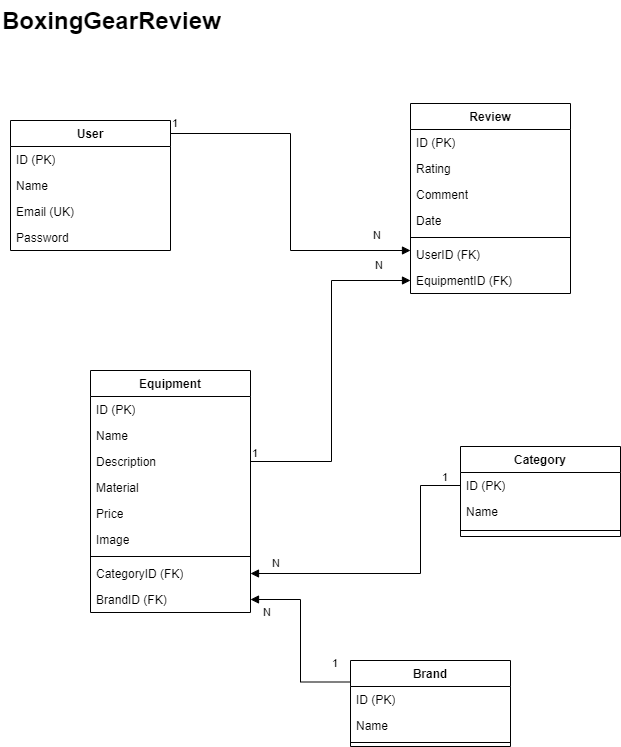

The diagram above was exported from draw.io. Its source (the exported page's mxGraphModel, read from the mxfile embedded in the PNG):
<mxGraphModel dx="1434" dy="780" grid="1" gridSize="10" guides="1" tooltips="1" connect="1" arrows="1" fold="1" page="1" pageScale="1" pageWidth="827" pageHeight="1169" math="0" shadow="0">
  <root>
    <mxCell id="WIyWlLk6GJQsqaUBKTNV-0" />
    <mxCell id="WIyWlLk6GJQsqaUBKTNV-1" parent="WIyWlLk6GJQsqaUBKTNV-0" />
    <mxCell id="6puIBDfrKeYXWC6oRiFX-0" value="&lt;h1 style=&quot;margin-top: 0px;&quot;&gt;BoxingGearReview&lt;/h1&gt;&lt;p&gt;&lt;br&gt;&lt;/p&gt;" style="text;html=1;whiteSpace=wrap;overflow=hidden;rounded=0;" vertex="1" parent="WIyWlLk6GJQsqaUBKTNV-1">
      <mxGeometry x="40" y="10" width="230" height="40" as="geometry" />
    </mxCell>
    <mxCell id="6puIBDfrKeYXWC6oRiFX-1" value="User" style="swimlane;fontStyle=1;align=center;verticalAlign=top;childLayout=stackLayout;horizontal=1;startSize=26;horizontalStack=0;resizeParent=1;resizeParentMax=0;resizeLast=0;collapsible=1;marginBottom=0;whiteSpace=wrap;html=1;" vertex="1" parent="WIyWlLk6GJQsqaUBKTNV-1">
      <mxGeometry x="50" y="130" width="160" height="130" as="geometry" />
    </mxCell>
    <mxCell id="6puIBDfrKeYXWC6oRiFX-2" value="ID (PK)" style="text;strokeColor=none;fillColor=none;align=left;verticalAlign=top;spacingLeft=4;spacingRight=4;overflow=hidden;rotatable=0;points=[[0,0.5],[1,0.5]];portConstraint=eastwest;whiteSpace=wrap;html=1;" vertex="1" parent="6puIBDfrKeYXWC6oRiFX-1">
      <mxGeometry y="26" width="160" height="26" as="geometry" />
    </mxCell>
    <mxCell id="6puIBDfrKeYXWC6oRiFX-4" value="Name&lt;div&gt;&lt;br&gt;&lt;/div&gt;" style="text;strokeColor=none;fillColor=none;align=left;verticalAlign=top;spacingLeft=4;spacingRight=4;overflow=hidden;rotatable=0;points=[[0,0.5],[1,0.5]];portConstraint=eastwest;whiteSpace=wrap;html=1;" vertex="1" parent="6puIBDfrKeYXWC6oRiFX-1">
      <mxGeometry y="52" width="160" height="26" as="geometry" />
    </mxCell>
    <mxCell id="6puIBDfrKeYXWC6oRiFX-5" value="Email (UK)" style="text;strokeColor=none;fillColor=none;align=left;verticalAlign=top;spacingLeft=4;spacingRight=4;overflow=hidden;rotatable=0;points=[[0,0.5],[1,0.5]];portConstraint=eastwest;whiteSpace=wrap;html=1;" vertex="1" parent="6puIBDfrKeYXWC6oRiFX-1">
      <mxGeometry y="78" width="160" height="26" as="geometry" />
    </mxCell>
    <mxCell id="6puIBDfrKeYXWC6oRiFX-6" value="Password" style="text;strokeColor=none;fillColor=none;align=left;verticalAlign=top;spacingLeft=4;spacingRight=4;overflow=hidden;rotatable=0;points=[[0,0.5],[1,0.5]];portConstraint=eastwest;whiteSpace=wrap;html=1;" vertex="1" parent="6puIBDfrKeYXWC6oRiFX-1">
      <mxGeometry y="104" width="160" height="26" as="geometry" />
    </mxCell>
    <mxCell id="6puIBDfrKeYXWC6oRiFX-8" value="Equipment" style="swimlane;fontStyle=1;align=center;verticalAlign=top;childLayout=stackLayout;horizontal=1;startSize=26;horizontalStack=0;resizeParent=1;resizeParentMax=0;resizeLast=0;collapsible=1;marginBottom=0;whiteSpace=wrap;html=1;" vertex="1" parent="WIyWlLk6GJQsqaUBKTNV-1">
      <mxGeometry x="130" y="380" width="160" height="242" as="geometry" />
    </mxCell>
    <mxCell id="6puIBDfrKeYXWC6oRiFX-9" value="ID (PK)" style="text;strokeColor=none;fillColor=none;align=left;verticalAlign=top;spacingLeft=4;spacingRight=4;overflow=hidden;rotatable=0;points=[[0,0.5],[1,0.5]];portConstraint=eastwest;whiteSpace=wrap;html=1;" vertex="1" parent="6puIBDfrKeYXWC6oRiFX-8">
      <mxGeometry y="26" width="160" height="26" as="geometry" />
    </mxCell>
    <mxCell id="6puIBDfrKeYXWC6oRiFX-13" value="Name" style="text;strokeColor=none;fillColor=none;align=left;verticalAlign=top;spacingLeft=4;spacingRight=4;overflow=hidden;rotatable=0;points=[[0,0.5],[1,0.5]];portConstraint=eastwest;whiteSpace=wrap;html=1;" vertex="1" parent="6puIBDfrKeYXWC6oRiFX-8">
      <mxGeometry y="52" width="160" height="26" as="geometry" />
    </mxCell>
    <mxCell id="6puIBDfrKeYXWC6oRiFX-14" value="Description" style="text;strokeColor=none;fillColor=none;align=left;verticalAlign=top;spacingLeft=4;spacingRight=4;overflow=hidden;rotatable=0;points=[[0,0.5],[1,0.5]];portConstraint=eastwest;whiteSpace=wrap;html=1;" vertex="1" parent="6puIBDfrKeYXWC6oRiFX-8">
      <mxGeometry y="78" width="160" height="26" as="geometry" />
    </mxCell>
    <mxCell id="6puIBDfrKeYXWC6oRiFX-15" value="Material" style="text;strokeColor=none;fillColor=none;align=left;verticalAlign=top;spacingLeft=4;spacingRight=4;overflow=hidden;rotatable=0;points=[[0,0.5],[1,0.5]];portConstraint=eastwest;whiteSpace=wrap;html=1;" vertex="1" parent="6puIBDfrKeYXWC6oRiFX-8">
      <mxGeometry y="104" width="160" height="26" as="geometry" />
    </mxCell>
    <mxCell id="6puIBDfrKeYXWC6oRiFX-16" value="Price" style="text;strokeColor=none;fillColor=none;align=left;verticalAlign=top;spacingLeft=4;spacingRight=4;overflow=hidden;rotatable=0;points=[[0,0.5],[1,0.5]];portConstraint=eastwest;whiteSpace=wrap;html=1;" vertex="1" parent="6puIBDfrKeYXWC6oRiFX-8">
      <mxGeometry y="130" width="160" height="26" as="geometry" />
    </mxCell>
    <mxCell id="6puIBDfrKeYXWC6oRiFX-17" value="Image&lt;div&gt;&lt;br&gt;&lt;/div&gt;" style="text;strokeColor=none;fillColor=none;align=left;verticalAlign=top;spacingLeft=4;spacingRight=4;overflow=hidden;rotatable=0;points=[[0,0.5],[1,0.5]];portConstraint=eastwest;whiteSpace=wrap;html=1;" vertex="1" parent="6puIBDfrKeYXWC6oRiFX-8">
      <mxGeometry y="156" width="160" height="26" as="geometry" />
    </mxCell>
    <mxCell id="6puIBDfrKeYXWC6oRiFX-10" value="" style="line;strokeWidth=1;fillColor=none;align=left;verticalAlign=middle;spacingTop=-1;spacingLeft=3;spacingRight=3;rotatable=0;labelPosition=right;points=[];portConstraint=eastwest;strokeColor=inherit;" vertex="1" parent="6puIBDfrKeYXWC6oRiFX-8">
      <mxGeometry y="182" width="160" height="8" as="geometry" />
    </mxCell>
    <mxCell id="6puIBDfrKeYXWC6oRiFX-11" value="CategoryID (FK)" style="text;strokeColor=none;fillColor=none;align=left;verticalAlign=top;spacingLeft=4;spacingRight=4;overflow=hidden;rotatable=0;points=[[0,0.5],[1,0.5]];portConstraint=eastwest;whiteSpace=wrap;html=1;" vertex="1" parent="6puIBDfrKeYXWC6oRiFX-8">
      <mxGeometry y="190" width="160" height="26" as="geometry" />
    </mxCell>
    <mxCell id="6puIBDfrKeYXWC6oRiFX-18" value="BrandID (FK)" style="text;strokeColor=none;fillColor=none;align=left;verticalAlign=top;spacingLeft=4;spacingRight=4;overflow=hidden;rotatable=0;points=[[0,0.5],[1,0.5]];portConstraint=eastwest;whiteSpace=wrap;html=1;" vertex="1" parent="6puIBDfrKeYXWC6oRiFX-8">
      <mxGeometry y="216" width="160" height="26" as="geometry" />
    </mxCell>
    <mxCell id="6puIBDfrKeYXWC6oRiFX-19" value="Review" style="swimlane;fontStyle=1;align=center;verticalAlign=top;childLayout=stackLayout;horizontal=1;startSize=26;horizontalStack=0;resizeParent=1;resizeParentMax=0;resizeLast=0;collapsible=1;marginBottom=0;whiteSpace=wrap;html=1;" vertex="1" parent="WIyWlLk6GJQsqaUBKTNV-1">
      <mxGeometry x="450" y="113" width="160" height="190" as="geometry" />
    </mxCell>
    <mxCell id="6puIBDfrKeYXWC6oRiFX-20" value="ID (PK)" style="text;strokeColor=none;fillColor=none;align=left;verticalAlign=top;spacingLeft=4;spacingRight=4;overflow=hidden;rotatable=0;points=[[0,0.5],[1,0.5]];portConstraint=eastwest;whiteSpace=wrap;html=1;" vertex="1" parent="6puIBDfrKeYXWC6oRiFX-19">
      <mxGeometry y="26" width="160" height="26" as="geometry" />
    </mxCell>
    <mxCell id="6puIBDfrKeYXWC6oRiFX-23" value="Rating" style="text;strokeColor=none;fillColor=none;align=left;verticalAlign=top;spacingLeft=4;spacingRight=4;overflow=hidden;rotatable=0;points=[[0,0.5],[1,0.5]];portConstraint=eastwest;whiteSpace=wrap;html=1;" vertex="1" parent="6puIBDfrKeYXWC6oRiFX-19">
      <mxGeometry y="52" width="160" height="26" as="geometry" />
    </mxCell>
    <mxCell id="6puIBDfrKeYXWC6oRiFX-24" value="Comment" style="text;strokeColor=none;fillColor=none;align=left;verticalAlign=top;spacingLeft=4;spacingRight=4;overflow=hidden;rotatable=0;points=[[0,0.5],[1,0.5]];portConstraint=eastwest;whiteSpace=wrap;html=1;" vertex="1" parent="6puIBDfrKeYXWC6oRiFX-19">
      <mxGeometry y="78" width="160" height="26" as="geometry" />
    </mxCell>
    <mxCell id="6puIBDfrKeYXWC6oRiFX-25" value="Date" style="text;strokeColor=none;fillColor=none;align=left;verticalAlign=top;spacingLeft=4;spacingRight=4;overflow=hidden;rotatable=0;points=[[0,0.5],[1,0.5]];portConstraint=eastwest;whiteSpace=wrap;html=1;" vertex="1" parent="6puIBDfrKeYXWC6oRiFX-19">
      <mxGeometry y="104" width="160" height="26" as="geometry" />
    </mxCell>
    <mxCell id="6puIBDfrKeYXWC6oRiFX-21" value="" style="line;strokeWidth=1;fillColor=none;align=left;verticalAlign=middle;spacingTop=-1;spacingLeft=3;spacingRight=3;rotatable=0;labelPosition=right;points=[];portConstraint=eastwest;strokeColor=inherit;" vertex="1" parent="6puIBDfrKeYXWC6oRiFX-19">
      <mxGeometry y="130" width="160" height="8" as="geometry" />
    </mxCell>
    <mxCell id="6puIBDfrKeYXWC6oRiFX-22" value="UserID (FK)" style="text;strokeColor=none;fillColor=none;align=left;verticalAlign=top;spacingLeft=4;spacingRight=4;overflow=hidden;rotatable=0;points=[[0,0.5],[1,0.5]];portConstraint=eastwest;whiteSpace=wrap;html=1;" vertex="1" parent="6puIBDfrKeYXWC6oRiFX-19">
      <mxGeometry y="138" width="160" height="26" as="geometry" />
    </mxCell>
    <mxCell id="6puIBDfrKeYXWC6oRiFX-26" value="EquipmentID (FK)" style="text;strokeColor=none;fillColor=none;align=left;verticalAlign=top;spacingLeft=4;spacingRight=4;overflow=hidden;rotatable=0;points=[[0,0.5],[1,0.5]];portConstraint=eastwest;whiteSpace=wrap;html=1;" vertex="1" parent="6puIBDfrKeYXWC6oRiFX-19">
      <mxGeometry y="164" width="160" height="26" as="geometry" />
    </mxCell>
    <mxCell id="6puIBDfrKeYXWC6oRiFX-28" value="Category" style="swimlane;fontStyle=1;align=center;verticalAlign=top;childLayout=stackLayout;horizontal=1;startSize=26;horizontalStack=0;resizeParent=1;resizeParentMax=0;resizeLast=0;collapsible=1;marginBottom=0;whiteSpace=wrap;html=1;" vertex="1" parent="WIyWlLk6GJQsqaUBKTNV-1">
      <mxGeometry x="500" y="456" width="160" height="90" as="geometry" />
    </mxCell>
    <mxCell id="6puIBDfrKeYXWC6oRiFX-29" value="ID (PK)" style="text;strokeColor=none;fillColor=none;align=left;verticalAlign=top;spacingLeft=4;spacingRight=4;overflow=hidden;rotatable=0;points=[[0,0.5],[1,0.5]];portConstraint=eastwest;whiteSpace=wrap;html=1;" vertex="1" parent="6puIBDfrKeYXWC6oRiFX-28">
      <mxGeometry y="26" width="160" height="26" as="geometry" />
    </mxCell>
    <mxCell id="6puIBDfrKeYXWC6oRiFX-32" value="Name" style="text;strokeColor=none;fillColor=none;align=left;verticalAlign=top;spacingLeft=4;spacingRight=4;overflow=hidden;rotatable=0;points=[[0,0.5],[1,0.5]];portConstraint=eastwest;whiteSpace=wrap;html=1;" vertex="1" parent="6puIBDfrKeYXWC6oRiFX-28">
      <mxGeometry y="52" width="160" height="26" as="geometry" />
    </mxCell>
    <mxCell id="6puIBDfrKeYXWC6oRiFX-30" value="" style="line;strokeWidth=1;fillColor=none;align=left;verticalAlign=middle;spacingTop=-1;spacingLeft=3;spacingRight=3;rotatable=0;labelPosition=right;points=[];portConstraint=eastwest;strokeColor=inherit;" vertex="1" parent="6puIBDfrKeYXWC6oRiFX-28">
      <mxGeometry y="78" width="160" height="12" as="geometry" />
    </mxCell>
    <mxCell id="6puIBDfrKeYXWC6oRiFX-33" value="Brand" style="swimlane;fontStyle=1;align=center;verticalAlign=top;childLayout=stackLayout;horizontal=1;startSize=26;horizontalStack=0;resizeParent=1;resizeParentMax=0;resizeLast=0;collapsible=1;marginBottom=0;whiteSpace=wrap;html=1;" vertex="1" parent="WIyWlLk6GJQsqaUBKTNV-1">
      <mxGeometry x="390" y="670" width="160" height="86" as="geometry" />
    </mxCell>
    <mxCell id="6puIBDfrKeYXWC6oRiFX-34" value="ID (PK)" style="text;strokeColor=none;fillColor=none;align=left;verticalAlign=top;spacingLeft=4;spacingRight=4;overflow=hidden;rotatable=0;points=[[0,0.5],[1,0.5]];portConstraint=eastwest;whiteSpace=wrap;html=1;" vertex="1" parent="6puIBDfrKeYXWC6oRiFX-33">
      <mxGeometry y="26" width="160" height="26" as="geometry" />
    </mxCell>
    <mxCell id="6puIBDfrKeYXWC6oRiFX-37" value="Name" style="text;strokeColor=none;fillColor=none;align=left;verticalAlign=top;spacingLeft=4;spacingRight=4;overflow=hidden;rotatable=0;points=[[0,0.5],[1,0.5]];portConstraint=eastwest;whiteSpace=wrap;html=1;" vertex="1" parent="6puIBDfrKeYXWC6oRiFX-33">
      <mxGeometry y="52" width="160" height="26" as="geometry" />
    </mxCell>
    <mxCell id="6puIBDfrKeYXWC6oRiFX-35" value="" style="line;strokeWidth=1;fillColor=none;align=left;verticalAlign=middle;spacingTop=-1;spacingLeft=3;spacingRight=3;rotatable=0;labelPosition=right;points=[];portConstraint=eastwest;strokeColor=inherit;" vertex="1" parent="6puIBDfrKeYXWC6oRiFX-33">
      <mxGeometry y="78" width="160" height="8" as="geometry" />
    </mxCell>
    <mxCell id="6puIBDfrKeYXWC6oRiFX-38" value="N" style="endArrow=block;endFill=1;html=1;edgeStyle=orthogonalEdgeStyle;align=left;verticalAlign=top;rounded=0;exitX=1;exitY=0.083;exitDx=0;exitDy=0;exitPerimeter=0;" edge="1" parent="WIyWlLk6GJQsqaUBKTNV-1" source="6puIBDfrKeYXWC6oRiFX-1">
      <mxGeometry x="0.7819" y="28" relative="1" as="geometry">
        <mxPoint x="220" y="180" as="sourcePoint" />
        <mxPoint x="450" y="260" as="targetPoint" />
        <Array as="points">
          <mxPoint x="330" y="143" />
          <mxPoint x="330" y="260" />
          <mxPoint x="450" y="260" />
        </Array>
        <mxPoint as="offset" />
      </mxGeometry>
    </mxCell>
    <mxCell id="6puIBDfrKeYXWC6oRiFX-39" value="1" style="edgeLabel;resizable=0;html=1;align=left;verticalAlign=bottom;" connectable="0" vertex="1" parent="6puIBDfrKeYXWC6oRiFX-38">
      <mxGeometry x="-1" relative="1" as="geometry" />
    </mxCell>
    <mxCell id="6puIBDfrKeYXWC6oRiFX-40" value="N" style="endArrow=block;endFill=1;html=1;edgeStyle=orthogonalEdgeStyle;align=left;verticalAlign=top;rounded=0;exitX=1;exitY=0.5;exitDx=0;exitDy=0;entryX=0;entryY=0.5;entryDx=0;entryDy=0;" edge="1" parent="WIyWlLk6GJQsqaUBKTNV-1" source="6puIBDfrKeYXWC6oRiFX-14" target="6puIBDfrKeYXWC6oRiFX-26">
      <mxGeometry x="0.7819" y="28" relative="1" as="geometry">
        <mxPoint x="220" y="153" as="sourcePoint" />
        <mxPoint x="370" y="280" as="targetPoint" />
        <mxPoint as="offset" />
        <Array as="points">
          <mxPoint x="371" y="471" />
          <mxPoint x="371" y="290" />
        </Array>
      </mxGeometry>
    </mxCell>
    <mxCell id="6puIBDfrKeYXWC6oRiFX-41" value="1" style="edgeLabel;resizable=0;html=1;align=left;verticalAlign=bottom;" connectable="0" vertex="1" parent="6puIBDfrKeYXWC6oRiFX-40">
      <mxGeometry x="-1" relative="1" as="geometry" />
    </mxCell>
    <mxCell id="6puIBDfrKeYXWC6oRiFX-42" value="N" style="endArrow=block;endFill=1;html=1;edgeStyle=orthogonalEdgeStyle;align=left;verticalAlign=top;rounded=0;entryX=1;entryY=0.5;entryDx=0;entryDy=0;exitX=0;exitY=0.5;exitDx=0;exitDy=0;" edge="1" parent="WIyWlLk6GJQsqaUBKTNV-1" source="6puIBDfrKeYXWC6oRiFX-29" target="6puIBDfrKeYXWC6oRiFX-11">
      <mxGeometry x="0.8658" y="-23" relative="1" as="geometry">
        <mxPoint x="480" y="500" as="sourcePoint" />
        <mxPoint x="300" y="590" as="targetPoint" />
        <Array as="points">
          <mxPoint x="460" y="495" />
          <mxPoint x="460" y="583" />
        </Array>
        <mxPoint as="offset" />
      </mxGeometry>
    </mxCell>
    <mxCell id="6puIBDfrKeYXWC6oRiFX-43" value="1" style="edgeLabel;resizable=0;html=1;align=left;verticalAlign=bottom;" connectable="0" vertex="1" parent="6puIBDfrKeYXWC6oRiFX-42">
      <mxGeometry x="-1" relative="1" as="geometry">
        <mxPoint x="-20" as="offset" />
      </mxGeometry>
    </mxCell>
    <mxCell id="6puIBDfrKeYXWC6oRiFX-44" value="N" style="endArrow=block;endFill=1;html=1;edgeStyle=orthogonalEdgeStyle;align=left;verticalAlign=top;rounded=0;exitX=0;exitY=0.25;exitDx=0;exitDy=0;entryX=1;entryY=0.5;entryDx=0;entryDy=0;" edge="1" parent="WIyWlLk6GJQsqaUBKTNV-1" source="6puIBDfrKeYXWC6oRiFX-33" target="6puIBDfrKeYXWC6oRiFX-18">
      <mxGeometry x="0.8904" relative="1" as="geometry">
        <mxPoint x="330" y="400" as="sourcePoint" />
        <mxPoint x="490" y="400" as="targetPoint" />
        <mxPoint as="offset" />
      </mxGeometry>
    </mxCell>
    <mxCell id="6puIBDfrKeYXWC6oRiFX-45" value="1" style="edgeLabel;resizable=0;html=1;align=left;verticalAlign=bottom;" connectable="0" vertex="1" parent="6puIBDfrKeYXWC6oRiFX-44">
      <mxGeometry x="-1" relative="1" as="geometry">
        <mxPoint x="-20" y="-11" as="offset" />
      </mxGeometry>
    </mxCell>
  </root>
</mxGraphModel>